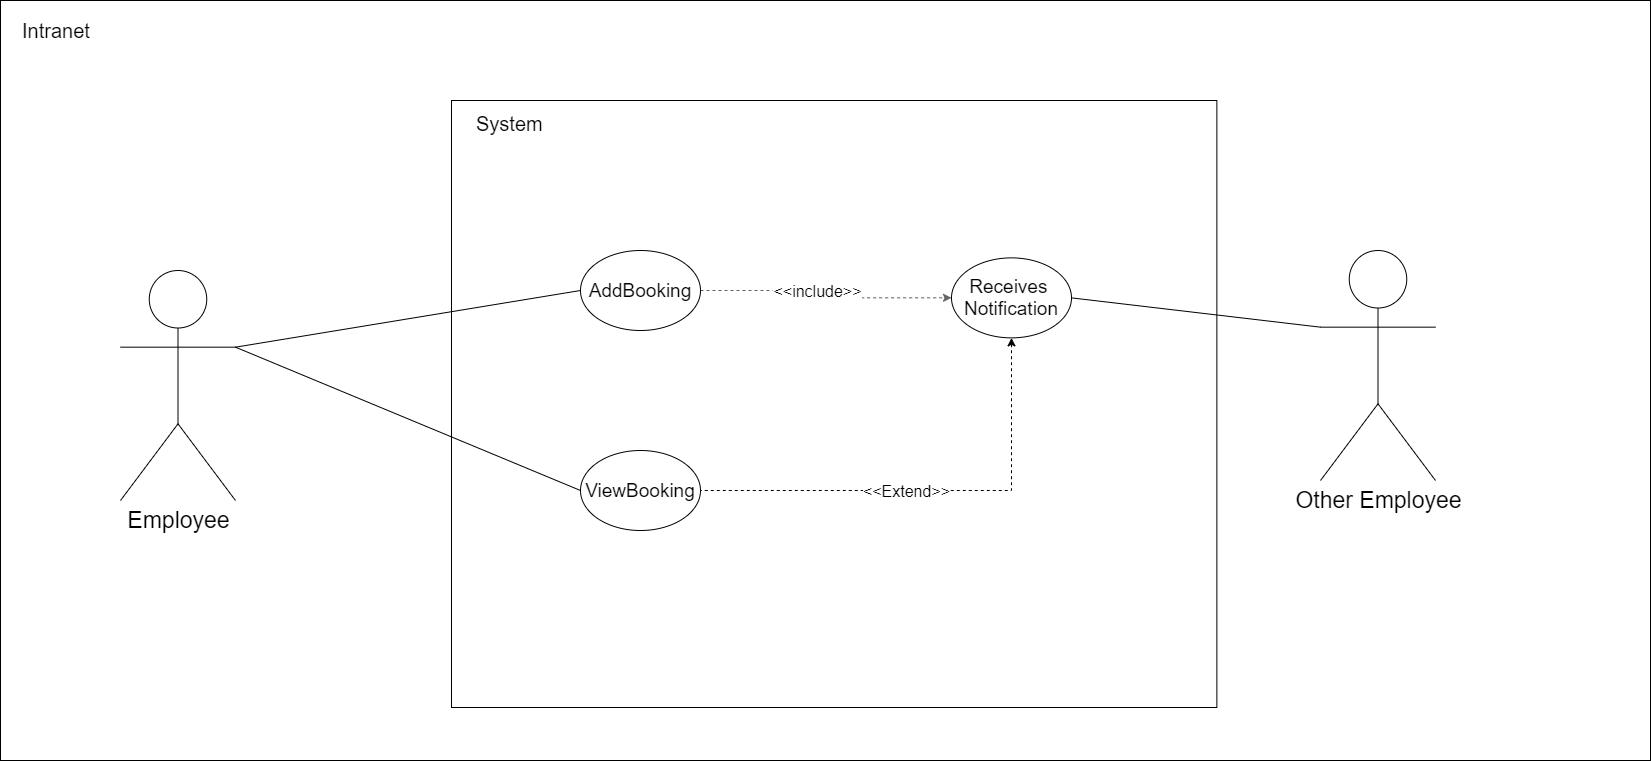

The diagram above was exported from draw.io. Its source (the exported page's mxGraphModel, read from the mxfile embedded in the PNG):
<mxGraphModel dx="2367" dy="1372" grid="1" gridSize="10" guides="1" tooltips="1" connect="1" arrows="1" fold="1" page="1" pageScale="1" pageWidth="827" pageHeight="1169" math="0" shadow="0">
  <root>
    <mxCell id="0" />
    <mxCell id="1" parent="0" />
    <mxCell id="JGDZUjI5jjm4cO1m3po4-3" value="" style="rounded=0;whiteSpace=wrap;html=1;" parent="1" vertex="1">
      <mxGeometry x="10" width="1650" height="760" as="geometry" />
    </mxCell>
    <mxCell id="JGDZUjI5jjm4cO1m3po4-49" value="" style="group" parent="1" vertex="1" connectable="0">
      <mxGeometry x="461" y="100" width="780" height="607.37" as="geometry" />
    </mxCell>
    <mxCell id="JGDZUjI5jjm4cO1m3po4-47" value="" style="rounded=0;whiteSpace=wrap;html=1;labelBackgroundColor=#FFFFFF;fillColor=none;" parent="JGDZUjI5jjm4cO1m3po4-49" vertex="1">
      <mxGeometry width="765.3749999999999" height="607" as="geometry" />
    </mxCell>
    <mxCell id="JGDZUjI5jjm4cO1m3po4-48" value="" style="group" parent="JGDZUjI5jjm4cO1m3po4-49" vertex="1" connectable="0">
      <mxGeometry x="14.624999999999998" y="0.0015789473684293398" width="765.3749999999999" height="607.3684210526316" as="geometry" />
    </mxCell>
    <mxCell id="JGDZUjI5jjm4cO1m3po4-2" value="&lt;font style=&quot;font-size: 20px&quot;&gt;System&lt;/font&gt;" style="text;html=1;strokeColor=none;fillColor=none;align=left;verticalAlign=middle;whiteSpace=wrap;rounded=0;" parent="JGDZUjI5jjm4cO1m3po4-48" vertex="1">
      <mxGeometry x="8.629310344827609" width="186.0344827586207" height="45.26315789473684" as="geometry" />
    </mxCell>
    <mxCell id="R1wL6pMDHnAuG2ubGoFg-1" value="&lt;span style=&quot;font-size: 19px&quot;&gt;Receives&amp;nbsp;&lt;br&gt;Notification&lt;/span&gt;" style="ellipse;whiteSpace=wrap;html=1;" parent="JGDZUjI5jjm4cO1m3po4-49" vertex="1">
      <mxGeometry x="500" y="157.37" width="120" height="80" as="geometry" />
    </mxCell>
    <mxCell id="JGDZUjI5jjm4cO1m3po4-6" value="&lt;font style=&quot;font-size: 20px&quot;&gt;Intranet&lt;/font&gt;" style="text;html=1;strokeColor=none;fillColor=none;align=left;verticalAlign=middle;whiteSpace=wrap;rounded=0;" parent="1" vertex="1">
      <mxGeometry x="30" y="20" width="80" height="20" as="geometry" />
    </mxCell>
    <mxCell id="JGDZUjI5jjm4cO1m3po4-19" value="&lt;font style=&quot;font-size: 23px&quot;&gt;Employee&lt;/font&gt;" style="shape=umlActor;verticalLabelPosition=bottom;verticalAlign=top;html=1;outlineConnect=0;" parent="1" vertex="1">
      <mxGeometry x="130" y="270" width="115" height="230" as="geometry" />
    </mxCell>
    <mxCell id="JGDZUjI5jjm4cO1m3po4-35" value="" style="endArrow=none;html=1;entryX=0;entryY=0.5;entryDx=0;entryDy=0;exitX=1;exitY=0.3333333333333333;exitDx=0;exitDy=0;exitPerimeter=0;startArrow=none;startFill=0;endFill=0;" parent="1" source="JGDZUjI5jjm4cO1m3po4-19" target="JGDZUjI5jjm4cO1m3po4-26" edge="1">
      <mxGeometry width="50" height="50" relative="1" as="geometry">
        <mxPoint x="240" y="490" as="sourcePoint" />
        <mxPoint x="290" y="440" as="targetPoint" />
      </mxGeometry>
    </mxCell>
    <mxCell id="JGDZUjI5jjm4cO1m3po4-36" value="" style="endArrow=none;html=1;entryX=0;entryY=0.5;entryDx=0;entryDy=0;exitX=1;exitY=0.3333333333333333;exitDx=0;exitDy=0;exitPerimeter=0;startArrow=none;startFill=0;endFill=0;" parent="1" source="JGDZUjI5jjm4cO1m3po4-19" target="JGDZUjI5jjm4cO1m3po4-27" edge="1">
      <mxGeometry width="50" height="50" relative="1" as="geometry">
        <mxPoint x="285" y="546.666666666667" as="sourcePoint" />
        <mxPoint x="600" y="300" as="targetPoint" />
      </mxGeometry>
    </mxCell>
    <mxCell id="R1wL6pMDHnAuG2ubGoFg-2" style="edgeStyle=orthogonalEdgeStyle;rounded=0;orthogonalLoop=1;jettySize=auto;html=1;exitX=1;exitY=0.5;exitDx=0;exitDy=0;strokeColor=#636363;dashed=1;" parent="1" source="JGDZUjI5jjm4cO1m3po4-26" target="R1wL6pMDHnAuG2ubGoFg-1" edge="1">
      <mxGeometry relative="1" as="geometry" />
    </mxCell>
    <mxCell id="R1wL6pMDHnAuG2ubGoFg-5" value="&lt;font style=&quot;font-size: 16px;&quot;&gt;&amp;lt;&amp;lt;include&amp;gt;&amp;gt;&lt;/font&gt;" style="edgeLabel;html=1;align=center;verticalAlign=middle;resizable=0;points=[];fontSize=16;" parent="R1wL6pMDHnAuG2ubGoFg-2" vertex="1" connectable="0">
      <mxGeometry x="-0.4647" relative="1" as="geometry">
        <mxPoint x="47.86" as="offset" />
      </mxGeometry>
    </mxCell>
    <mxCell id="JGDZUjI5jjm4cO1m3po4-26" value="&lt;span style=&quot;font-size: 19px&quot;&gt;AddBooking&lt;/span&gt;" style="ellipse;whiteSpace=wrap;html=1;" parent="1" vertex="1">
      <mxGeometry x="590" y="250" width="120" height="80" as="geometry" />
    </mxCell>
    <mxCell id="JGDZUjI5jjm4cO1m3po4-27" value="&lt;span style=&quot;font-size: 19px&quot;&gt;ViewBooking&lt;/span&gt;" style="ellipse;whiteSpace=wrap;html=1;" parent="1" vertex="1">
      <mxGeometry x="590" y="450" width="120" height="80" as="geometry" />
    </mxCell>
    <mxCell id="R1wL6pMDHnAuG2ubGoFg-3" value="&lt;font style=&quot;font-size: 23px&quot;&gt;Other Employee&lt;/font&gt;" style="shape=umlActor;verticalLabelPosition=bottom;verticalAlign=top;html=1;outlineConnect=0;" parent="1" vertex="1">
      <mxGeometry x="1330" y="250" width="115" height="230" as="geometry" />
    </mxCell>
    <mxCell id="R1wL6pMDHnAuG2ubGoFg-8" style="edgeStyle=orthogonalEdgeStyle;rounded=0;orthogonalLoop=1;jettySize=auto;html=1;exitX=0.5;exitY=1;exitDx=0;exitDy=0;entryX=1;entryY=0.5;entryDx=0;entryDy=0;dashed=1;startArrow=classic;startFill=1;endArrow=none;endFill=0;strokeColor=#000000;" parent="1" source="R1wL6pMDHnAuG2ubGoFg-1" target="JGDZUjI5jjm4cO1m3po4-27" edge="1">
      <mxGeometry relative="1" as="geometry" />
    </mxCell>
    <mxCell id="R1wL6pMDHnAuG2ubGoFg-9" value="&amp;lt;&amp;lt;Extend&amp;gt;&amp;gt;" style="edgeLabel;html=1;align=center;verticalAlign=middle;resizable=0;points=[];fontSize=16;" parent="R1wL6pMDHnAuG2ubGoFg-8" vertex="1" connectable="0">
      <mxGeometry x="0.1113" relative="1" as="geometry">
        <mxPoint as="offset" />
      </mxGeometry>
    </mxCell>
    <mxCell id="R1wL6pMDHnAuG2ubGoFg-30" value="" style="endArrow=none;html=1;entryX=0;entryY=0.3333333333333333;entryDx=0;entryDy=0;exitX=1;exitY=0.5;exitDx=0;exitDy=0;startArrow=none;startFill=0;endFill=0;entryPerimeter=0;" parent="1" source="R1wL6pMDHnAuG2ubGoFg-1" target="R1wL6pMDHnAuG2ubGoFg-3" edge="1">
      <mxGeometry width="50" height="50" relative="1" as="geometry">
        <mxPoint x="255" y="356.66666666666674" as="sourcePoint" />
        <mxPoint x="600" y="300" as="targetPoint" />
      </mxGeometry>
    </mxCell>
  </root>
</mxGraphModel>